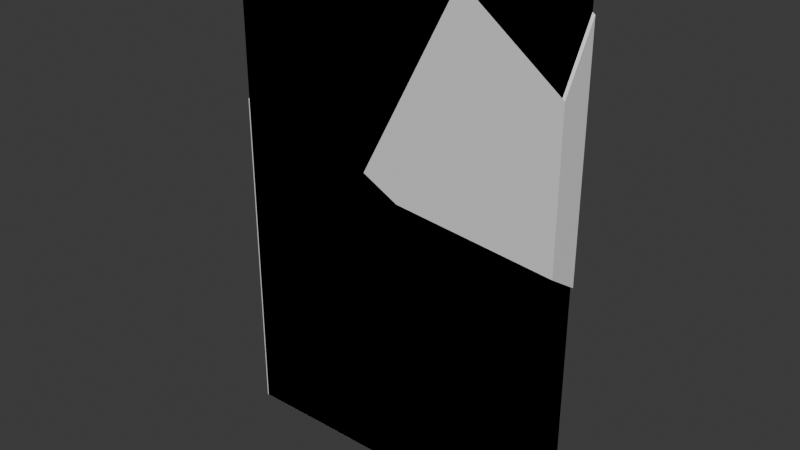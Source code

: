# Source: WallDestroyed3.blend  (saved by Blender 4.4.30; exported with 4.5.12 LTS)
import bpy
from mathutils import Matrix  # noqa: F401  (used for matrix-valued properties, if any)

bpy.ops.wm.read_factory_settings(use_empty=True)
scene = bpy.context.scene
scene.name = 'Scene'

# ---- collections
col_collection = bpy.data.collections.new('Collection'); scene.collection.children.link(col_collection)

# ---- materials (node trees are filled in below, after node groups)
mat_material = bpy.data.materials.new('Material')
mat_material.alpha_threshold = 0.0
mat_material.roughness = 0.5
mat_material.line_color = (0.0, 0.0, 0.0, 1.0)
mat_material_001 = bpy.data.materials.new('Material.001')
mat_material_001.alpha_threshold = 0.0
mat_material_001.roughness = 0.5
mat_material_001.line_color = (0.0, 0.0, 0.0, 1.0)

# ---- material node trees
mat_material.use_nodes = True; mat_material.node_tree.nodes.clear()
_N = mat_material.node_tree.nodes; _L = mat_material.node_tree.links
n0 = _N.new('ShaderNodeOutputMaterial'); n0.name = 'Material Output'; n0.location = (300, 300)
n1 = _N.new('ShaderNodeBsdfPrincipled'); n1.name = 'Principled BSDF'; n1.location = (10, 300)
n1.inputs[3].default_value = 1.45
_L.new(n1.outputs[0], n0.inputs[0])
n0.is_active_output = True
mat_material_001.use_nodes = True; mat_material_001.node_tree.nodes.clear()
_N = mat_material_001.node_tree.nodes; _L = mat_material_001.node_tree.links
n0 = _N.new('ShaderNodeOutputMaterial'); n0.name = 'Material Output'; n0.location = (300, 300)
n1 = _N.new('ShaderNodeBsdfPrincipled'); n1.name = 'Principled BSDF'; n1.location = (10, 300)
n1.inputs[3].default_value = 1.45
_L.new(n1.outputs[0], n0.inputs[0])
n0.is_active_output = True

# ---- world
world_world = bpy.data.worlds.new('World'); scene.world = world_world
world_world.use_nodes = True; world_world.node_tree.nodes.clear()
_N = world_world.node_tree.nodes; _L = world_world.node_tree.links
n0 = _N.new('ShaderNodeOutputWorld'); n0.name = 'World Output'; n0.location = (300, 300)
n1 = _N.new('ShaderNodeBackground'); n1.name = 'Background'; n1.location = (10, 300)
n1.inputs[0].default_value = (0.05088, 0.05088, 0.05088, 1.0)
_L.new(n1.outputs[0], n0.inputs[0])
n0.is_active_output = True
world_world.color = (0.05088, 0.05088, 0.05088)
world_world.sun_shadow_jitter_overblur = 0.0

# ---- meshes
me_cube = bpy.data.meshes.new('Cube')
me_cube.from_pydata([(1.0, 1.0, 1.0), (1.0, 1.0, -1.0), (1.0, -1.0, 1.0), (1.0, -1.0, -1.0), (-1.0, 1.0, 1.0), (-1.0, 1.0, -1.0), (-1.0, -1.0, 1.0), (-1.0, -1.0, -1.0)], [], [(0, 4, 6, 2), (3, 2, 6, 7), (7, 6, 4, 5), (5, 1, 3, 7), (1, 0, 2, 3), (5, 4, 0, 1)])
_uv = me_cube.uv_layers.new(name='UVMap')
_uv.uv.foreach_set('vector', [0.625, 0.5, 0.875, 0.5, 0.875, 0.75, 0.625, 0.75, 0.375, 0.75, 0.625, 0.75, 0.625, 1.0, 0.375, 1.0, 0.375, 0.0, 0.625, 0.0, 0.625, 0.25, 0.375, 0.25, 0.125, 0.5, 0.375, 0.5, 0.375, 0.75, 0.125, 0.75, 0.375, 0.5, 0.625, 0.5, 0.625, 0.75, 0.375, 0.75, 0.375, 0.25, 0.625, 0.25, 0.625, 0.5, 0.375, 0.5])
me_cube.materials.append(mat_material)
me_cube.use_mirror_vertex_groups = False
me_cube.update()
me_cube_001 = bpy.data.meshes.new('Cube.001')
me_cube_001.from_pydata([(1.0, 1.0, 1.0), (1.0, 1.0, -1.0), (1.0, -1.0, 1.0), (1.0, -1.0, -1.0), (-1.0, 1.0, 1.0), (-1.0, 1.0, -1.0), (-1.0, -1.0, 1.0), (-1.0, -1.0, -1.0)], [], [(0, 4, 6, 2), (3, 2, 6, 7), (7, 6, 4, 5), (5, 1, 3, 7), (1, 0, 2, 3), (5, 4, 0, 1)])
_uv = me_cube_001.uv_layers.new(name='UVMap')
_uv.uv.foreach_set('vector', [0.625, 0.5, 0.875, 0.5, 0.875, 0.75, 0.625, 0.75, 0.375, 0.75, 0.625, 0.75, 0.625, 1.0, 0.375, 1.0, 0.375, 0.0, 0.625, 0.0, 0.625, 0.25, 0.375, 0.25, 0.125, 0.5, 0.375, 0.5, 0.375, 0.75, 0.125, 0.75, 0.375, 0.5, 0.625, 0.5, 0.625, 0.75, 0.375, 0.75, 0.375, 0.25, 0.625, 0.25, 0.625, 0.5, 0.375, 0.5])
me_cube_001.materials.append(mat_material_001)
me_cube_001.use_mirror_vertex_groups = False
me_cube_001.update()
me_doororiginal_cell_007 = bpy.data.meshes.new('DoorOriginal_cell.007')
me_doororiginal_cell_007.from_pydata([(1.156, -0.2266, 0.3015), (1.156, 0.1734, 0.9789), (1.082, 0.1734, 1.034), (0.03935, -0.2266, 1.137), (0.57, 0.1425, 1.364), (0.6399, 0.1734, 1.364), (-0.008137, -0.2266, 1.172), (0.06466, -0.08011, 1.364), (-1.085, 0.1734, -0.7021), (0.05599, -0.03711, 1.364), (-1.338, 0.1734, -1.178), (-1.192, -0.2266, -1.055), (1.156, -0.2266, -1.477), (1.156, 0.1734, -1.742), (-0.7493, -0.2266, -1.284), (-0.5907, 0.1734, -1.565), (0.01405, 0.1734, 1.364), (-0.828, -0.2266, -1.243), (-1.298, 0.1734, -1.199), (1.156, 0.1734, 0.9789), (1.082, 0.1734, 1.034), (1.156, -0.2266, 0.3015), (0.6399, 0.1734, 1.364), (0.57, 0.1425, 1.364), (0.03935, -0.2266, 1.137), (-0.008137, -0.2266, 1.172), (0.06466, -0.08011, 1.364), (0.05599, -0.03711, 1.364), (-1.085, 0.1734, -0.7021), (-1.338, 0.1734, -1.178), (-1.192, -0.2266, -1.055), (1.156, -0.2266, -1.477), (1.156, 0.1734, -1.742), (-0.7493, -0.2266, -1.284), (-0.5907, 0.1734, -1.565), (0.01405, 0.1734, 1.364), (-1.298, 0.1734, -1.199), (-0.828, -0.2266, -1.243)], [], [(24, 23, 26, 25), (31, 33, 34, 32), (22, 23, 24, 21, 19, 20), (28, 9, 35), (34, 33, 37, 36), (30, 10, 36, 37), (7, 4, 5, 16, 27), (14, 12, 0, 3, 6, 11, 17), (13, 1, 0, 12), (29, 8, 16, 5, 2, 1, 13, 15, 18), (28, 10, 30, 25, 26, 9)])
_k = set([(0, 1), (0, 3), (1, 2), (2, 5), (3, 6), (4, 5), (4, 7), (6, 11), (7, 27), (8, 16), (8, 29), (9, 26), (9, 35), (10, 28), (10, 36), (11, 17), (12, 13), (12, 14), (13, 15), (14, 17), (15, 18), (16, 27), (18, 29), (19, 20), (19, 21), (20, 22), (21, 24), (22, 23), (23, 26), (24, 25), (25, 30), (28, 35), (30, 37), (31, 32), (31, 33), (32, 34), (33, 37), (34, 36)])
me_doororiginal_cell_007.attributes.new('sharp_edge', 'BOOLEAN', 'EDGE').data.foreach_set('value', [ (min(e.vertices), max(e.vertices)) in _k for e in me_doororiginal_cell_007.edges])
_uv = me_doororiginal_cell_007.uv_layers.new(name='UVMap')
_uv.uv.foreach_set('vector', [0.8991, 0.8991, 0.1615, 0.1615, 1.0, 0.1615, 1.0, 0.7851, 0.9747, 0.8754, 0.1002, 0.0, 0.9001, 0.0, 0.9746, 0.0741, 0.1489, 0.04907, 0.1615, 0.0, 0.8991, 0.0, 0.9001, 0.8596, 0.09955, 0.05938, 1.0, 0.9005, 1.0, 0.1884, 1.0, 0.9809, 0.2076, 0.1885, 0.09987, 0.0, 0.8998, 0.0, 1.0, 0.1002, 1.0, 0.8999, 1.0, 0.09915, 1.0, 0.8998, 0.8999, 0.8999, 0.1002, 0.1002, 0.6932, 0.6585, 0.6616, 0.5193, 0.6573, 0.5, 0.6964, 0.5, 0.6937, 0.6316, 0.5146, 0.8691, 0.5066, 0.75, 0.5807, 0.75, 0.6155, 0.8198, 0.617, 0.8228, 0.5242, 0.8967, 0.5163, 0.874, 0.4956, 0.5, 0.6089, 0.5, 0.5807, 0.75, 0.5066, 0.75, 0.5191, 0.3441, 0.5389, 0.3599, 0.625, 0.4286, 0.625, 0.4677, 0.6112, 0.4954, 0.6089, 0.5, 0.4956, 0.5, 0.5029, 0.3908, 0.5182, 0.3466, 0.8116, 0.0, 0.1002, 0.0, 0.9008, 0.0, 0.7851, 0.7851, 0.1615, 0.1615, 0.01911, 0.0])
me_doororiginal_cell_007.materials.append(mat_material)
me_doororiginal_cell_007.update()
me_doororiginal_cell_001 = bpy.data.meshes.new('DoorOriginal_cell.001')
me_doororiginal_cell_001.from_pydata([(1.075, 0.2, -1.558), (1.075, -0.2, -1.558), (-1.508, -0.2, -1.558), (-1.293, 0.2, -1.558), (-0.8286, -0.2, 1.791), (-0.6709, 0.2, 1.51), (1.075, -0.2, 1.598), (1.075, 0.2, 1.333), (-1.508, -0.2, -1.558), (-1.293, 0.2, -1.558), (1.075, -0.2, 1.598), (1.075, 0.2, 1.333), (-0.6709, 0.2, 1.51), (-0.8286, -0.2, 1.791)], [], [(11, 12, 13, 10), (1, 6, 4, 8), (9, 0, 1, 8), (6, 1, 0, 7), (5, 7, 0, 9), (12, 3, 2, 13)])
_k = set([(2, 3), (2, 13), (3, 12), (4, 6), (4, 8), (5, 7), (5, 9), (6, 7), (8, 9), (10, 11), (10, 13), (11, 12)])
me_doororiginal_cell_001.attributes.new('sharp_edge', 'BOOLEAN', 'EDGE').data.foreach_set('value', [ (min(e.vertices), max(e.vertices)) in _k for e in me_doororiginal_cell_001.edges])
_uv = me_doororiginal_cell_001.uv_layers.new(name='UVMap')
_uv.uv.foreach_set('vector', [0.9748, 0.9007, 0.09989, 0.0, 0.8999, 0.0, 0.9749, 0.1007, 0.375, 0.75, 0.5065, 0.75, 0.5146, 0.869, 0.375, 0.9115, 0.227, 0.5, 0.375, 0.5, 0.375, 0.75, 0.2135, 0.75, 0.5065, 0.75, 0.375, 0.75, 0.375, 0.5, 0.4954, 0.5, 0.5028, 0.3909, 0.4954, 0.5, 0.375, 0.5, 0.375, 0.352, 0.9001, 0.0, 0.8997, 0.8834, 0.1006, 0.08453, 0.1001, 0.0])
me_doororiginal_cell_001.materials.append(mat_material)
me_doororiginal_cell_001.update()
me_doororiginal_cell_004 = bpy.data.meshes.new('DoorOriginal_cell.004')
me_doororiginal_cell_004.from_pydata([(-1.146, 0.2, -2.455), (-1.146, -0.2, -2.455), (0.8849, -0.2, 0.5842), (0.9478, -0.2, 0.8947), (0.5428, 0.2, -2.162), (1.105, 0.2, 0.6142), (0.5822, -0.2, 1.084), (1.065, 0.2, 0.6353), (0.5042, -0.2, 1.125), (0.3577, 0.2, 1.002), (0.2678, -0.2, -2.455), (0.4834, 0.2, -2.455), (-1.021, -0.2, 1.59), (-1.135, 0.2, 1.456), (-1.146, -0.2, 1.543), (-1.146, 0.2, 1.452), (0.8849, -0.2, 0.5842), (0.9478, -0.2, 0.8947), (0.5428, 0.2, -2.162), (1.105, 0.2, 0.6142), (1.065, 0.2, 0.6353), (0.3577, 0.2, 1.002), (0.5822, -0.2, 1.084), (0.5042, -0.2, 1.125), (0.2678, -0.2, -2.455), (0.4834, 0.2, -2.455), (-1.135, 0.2, 1.456), (-1.021, -0.2, 1.59), (-1.146, -0.2, 1.543), (-1.146, 0.2, 1.452)], [], [(17, 16, 18, 19), (21, 23, 22, 20), (17, 19, 20, 22), (25, 18, 16, 24), (28, 27, 26, 29), (2, 3, 6, 8, 12, 14, 1, 10), (0, 1, 14, 15), (0, 11, 10, 1), (13, 9, 7, 5, 4, 11, 0, 15), (21, 26, 27, 23)])
_k = set([(2, 3), (2, 10), (3, 6), (4, 5), (4, 11), (5, 7), (6, 8), (7, 9), (8, 12), (9, 13), (10, 11), (12, 14), (13, 15), (14, 15), (16, 17), (16, 24), (17, 22), (18, 19), (18, 25), (19, 20), (20, 21), (21, 26), (22, 23), (23, 27), (24, 25), (26, 29), (27, 28), (28, 29)])
me_doororiginal_cell_004.attributes.new('sharp_edge', 'BOOLEAN', 'EDGE').data.foreach_set('value', [ (min(e.vertices), max(e.vertices)) in _k for e in me_doororiginal_cell_004.edges])
_uv = me_doororiginal_cell_004.uv_layers.new(name='UVMap')
_uv.uv.foreach_set('vector', [0.1007, 0.1007, 0.1007, 0.0, 0.9003, 0.0, 0.9001, 0.9001, 0.0997, 0.0, 0.9007, 0.0, 1.0, 0.09928, 1.0, 0.9, 1.0, 0.1007, 1.0, 0.9001, 0.9, 0.9, 0.09928, 0.09928, 0.9147, 0.01452, 1.0, 0.09967, 1.0, 0.8993, 0.1137, 0.01456, 0.8997, 0.2402, 0.9008, 0.9008, 0.0992, 0.0992, 0.0991, 0.04055, 0.5016, 0.8731, 0.5146, 0.8691, 0.5225, 0.892, 0.5241, 0.8969, 0.5435, 0.9922, 0.5416, 1.0, 0.375, 1.0, 0.375, 0.9116, 0.375, 0.25, 0.375, 0.0, 0.5416, 0.0, 0.5378, 0.25, 0.125, 0.5, 0.2268, 0.5, 0.2134, 0.75, 0.125, 0.75, 0.5379, 0.2507, 0.519, 0.344, 0.5037, 0.3882, 0.5029, 0.3907, 0.3872, 0.3556, 0.375, 0.3518, 0.375, 0.25, 0.5378, 0.25, 1.0, 0.9003, 0.0992, 0.0, 0.9008, 0.0, 1.0, 0.09932])
me_doororiginal_cell_004.materials.append(mat_material)
me_doororiginal_cell_004.update()

# ---- objects
ob_doororiginal = bpy.data.objects.new('DoorOriginal', me_cube)
ob_doororiginal_001 = bpy.data.objects.new('DoorOriginal.001', me_cube_001)
ob_doororiginal_cell_001 = bpy.data.objects.new('DoorOriginal_cell.001', me_doororiginal_cell_007)
ob_doororiginal_cell_002 = bpy.data.objects.new('DoorOriginal_cell.002', me_doororiginal_cell_001)
ob_doororiginal_cell_005 = bpy.data.objects.new('DoorOriginal_cell.005', me_doororiginal_cell_004)

# ---- transforms, parenting, visibility, modifiers, constraints
ob_doororiginal.location = (0.0, 0.0, 0.0)
ob_doororiginal.scale = (2.0, 0.2, 3.0)
ob_doororiginal.lock_rotations_4d = False
ob_doororiginal.empty_display_type = 'ARROWS'
ob_doororiginal.lineart.crease_threshold = 0.0
ob_doororiginal_001.location = (0.0, 0.0, 0.0)
ob_doororiginal_001.scale = (2.0, 0.2, 3.0)
ob_doororiginal_001.lock_rotations_4d = False
ob_doororiginal_001.empty_display_type = 'ARROWS'
ob_doororiginal_001.lineart.crease_threshold = 0.0
ob_doororiginal_cell_001.location = (0.8724, 0.02658, 1.636)
ob_doororiginal_cell_002.location = (0.9247, 0.0, -1.442)
ob_doororiginal_cell_005.location = (-0.8685, 7.451e-09, -0.5455)

# ---- collection membership
col_collection.objects.link(ob_doororiginal)
col_collection.objects.link(ob_doororiginal_001)
col_collection.objects.link(ob_doororiginal_cell_001)
col_collection.objects.link(ob_doororiginal_cell_002)
col_collection.objects.link(ob_doororiginal_cell_005)

# ---- scene / render settings (as saved in the file)
scene.frame_start = 1; scene.frame_end = 250; scene.frame_set(1)
scene.render.engine = 'BLENDER_EEVEE_NEXT'
bpy.context.view_layer.update()

# ---- added for rendering (the .blend has no active camera and no usable light): camera, sun
cam_auto = bpy.data.cameras.new('AutoCamera')
cam_auto.lens = 50.0
cam_auto.sensor_width = 36.0
cam_auto.clip_end = 1000.0
ob_auto_camera = bpy.data.objects.new('AutoCamera', cam_auto)
scene.collection.objects.link(ob_auto_camera)
ob_auto_camera.location = (6.71111, -8.04511, 5.3634)
ob_auto_camera.rotation_euler = (1.09748, -7.21219e-08, 0.694738)
scene.camera = ob_auto_camera
light_auto_sun = bpy.data.lights.new('AutoSun', 'SUN')
light_auto_sun.energy = 3.0
light_auto_sun.angle = 0.0523599
ob_auto_sun = bpy.data.objects.new('AutoSun', light_auto_sun)
scene.collection.objects.link(ob_auto_sun)
ob_auto_sun.rotation_euler = (0.872665, 0.174533, 0.523599)
bpy.context.view_layer.update()
